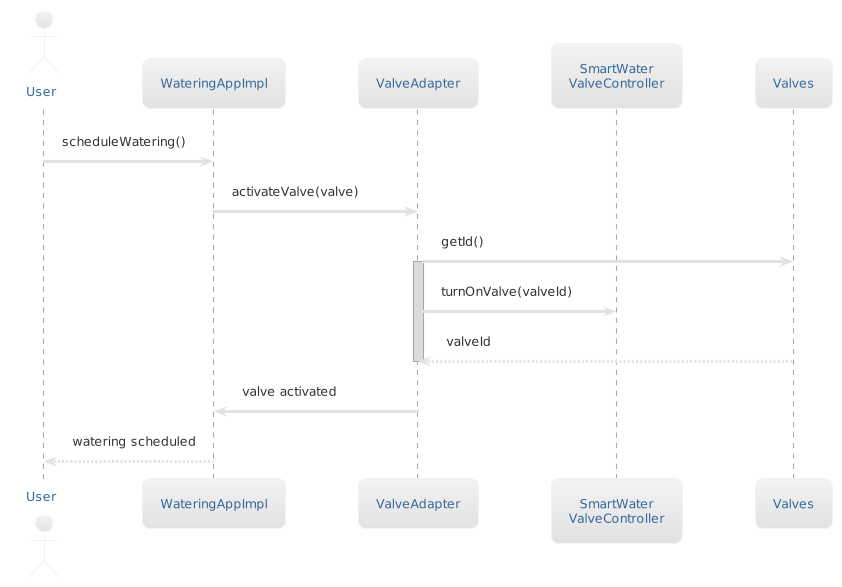

The diagram above was rendered by PlantUML. Its source (embedded in the PNG):
@startuml
!theme lightgray

actor User as user
participant "WateringAppImpl" as app
participant "ValveAdapter" as adapter
participant "SmartWater\nValveController" as smart
participant "Valves" as valves

user -> app : scheduleWatering() 

app -> adapter : activateValve(valve)

adapter -> valves : getId()  
activate adapter 
     adapter -> smart : turnOnValve(valveId)

valves --> adapter : valveId
deactivate adapter

adapter -> app: valve activated
app --> user: watering scheduled
@enduml